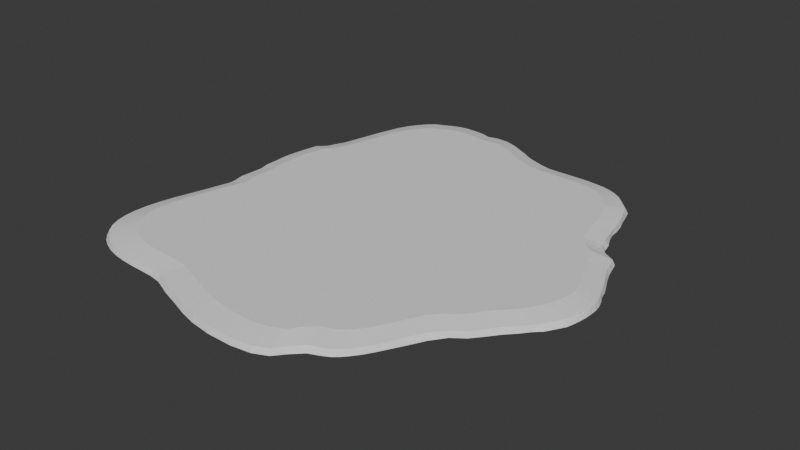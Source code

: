 # Source: map-large.blend  (saved by Blender 4.0.36; exported with 4.5.12 LTS)
import bpy
from mathutils import Matrix  # noqa: F401  (used for matrix-valued properties, if any)

bpy.ops.wm.read_factory_settings(use_empty=True)
scene = bpy.context.scene
scene.name = 'Scene'

# ---- collections
col_collection = bpy.data.collections.new('Collection'); scene.collection.children.link(col_collection)

# ---- world
world_world = bpy.data.worlds.new('World'); scene.world = world_world
world_world.use_nodes = True; world_world.node_tree.nodes.clear()
_N = world_world.node_tree.nodes; _L = world_world.node_tree.links
n0 = _N.new('ShaderNodeOutputWorld'); n0.name = 'World Output'; n0.location = (300, 300)
n1 = _N.new('ShaderNodeBackground'); n1.name = 'Background'; n1.location = (10, 300)
n1.inputs[0].default_value = (0.05088, 0.05088, 0.05088, 1.0)
_L.new(n1.outputs[0], n0.inputs[0])
n0.is_active_output = True
world_world.color = (0.05088, 0.05088, 0.05088)
world_world.use_sun_shadow = False
world_world.sun_shadow_jitter_overblur = 0.0

# ---- meshes
me_cylinder = bpy.data.meshes.new('Cylinder')
me_cylinder.from_pydata([(-2.032, 77.08, -1.0), (-2.729, 74.86, 1.0), (2.296, 75.27, -1.0), (1.812, 72.96, 1.0), (6.922, 73.75, -1.0), (6.293, 71.38, 1.0), (11.13, 71.78, -1.0), (10.78, 70.19, 1.0), (15.68, 71.51, -1.0), (15.37, 70.09, 1.0), (20.24, 71.7, -1.0), (19.86, 70.14, 1.0), (24.73, 71.86, -1.0), (24.27, 70.15, 1.0), (28.94, 71.71, -1.0), (28.42, 70.07, 1.0), (32.74, 70.82, -1.0), (32.24, 69.66, 1.0), (36.41, 70.26, -1.0), (35.86, 69.16, 1.0), (39.78, 69.31, -1.0), (39.16, 68.22, 1.0), (42.86, 67.96, -1.0), (42.16, 66.87, 1.0), (45.62, 66.28, -1.0), (44.84, 65.12, 1.0), (47.84, 63.87, -1.0), (47.11, 62.86, 1.0), (50.26, 61.53, -1.0), (49.36, 60.51, 1.0), (52.4, 58.92, -1.0), (51.51, 58.0, 1.0), (53.57, 55.28, -1.0), (52.97, 54.68, 1.0), (54.58, 51.42, -1.0), (54.23, 51.09, 1.0), (55.9, 47.73, -1.0), (55.38, 47.32, 1.0), (56.7, 43.74, -1.0), (56.23, 43.4, 1.0), (57.07, 39.5, -1.0), (56.9, 39.55, 1.0), (58.25, 35.84, -1.0), (57.74, 35.97, 1.0), (59.88, 32.4, -1.0), (58.71, 31.83, 1.0), (60.66, 28.91, -1.0), (59.5, 28.39, 1.0), (61.64, 25.88, -1.0), (61.27, 25.84, 1.0), (64.81, 24.62, -1.0), (63.48, 23.72, 1.0), (68.52, 21.77, -1.0), (67.67, 21.33, 1.0), (69.7, 17.37, -1.0), (68.95, 17.19, 1.0), (70.55, 14.51, -1.0), (69.69, 14.33, 1.0), (71.64, 11.75, -1.0), (70.95, 11.61, 1.0), (72.91, 8.915, -1.0), (72.29, 8.798, 1.0), (74.2, 6.165, -1.0), (73.52, 6.062, 1.0), (75.32, 3.478, -1.0), (74.6, 3.381, 1.0), (75.97, 0.9199, -1.0), (75.62, 0.7243, 1.0), (77.25, -1.782, -1.0), (76.72, -1.929, 1.0), (78.2, -4.568, -1.0), (77.59, -4.681, 1.0), (78.69, -7.399, -1.0), (78.13, -7.551, 1.0), (78.7, -10.19, -1.0), (78.15, -10.34, 1.0), (78.57, -12.97, -1.0), (77.84, -13.0, 1.0), (78.17, -15.67, -1.0), (77.21, -15.49, 1.0), (77.65, -18.29, -1.0), (76.45, -17.9, 1.0), (76.88, -21.25, -1.0), (75.62, -20.59, 1.0), (75.06, -24.35, -1.0), (73.86, -23.52, 1.0), (72.91, -27.92, -1.0), (71.74, -27.12, 1.0), (70.21, -30.54, -1.0), (69.34, -30.27, 1.0), (67.49, -33.93, -1.0), (66.56, -33.45, 1.0), (64.3, -37.25, -1.0), (63.39, -36.63, 1.0), (61.17, -41.25, -1.0), (60.46, -40.72, 1.0), (57.51, -45.65, -1.0), (56.95, -45.21, 1.0), (52.85, -49.13, -1.0), (52.28, -48.57, 1.0), (49.02, -54.37, -1.0), (48.17, -53.22, 1.0), (46.18, -59.76, -1.0), (45.41, -58.7, 1.0), (43.6, -64.44, -1.0), (42.91, -63.47, 1.0), (41.23, -68.71, -1.0), (40.57, -67.8, 1.0), (38.97, -72.41, -1.0), (38.31, -71.57, 1.0), (36.79, -75.2, -1.0), (36.19, -74.42, 1.0), (34.85, -77.39, -1.0), (34.31, -76.38, 1.0), (32.61, -79.27, -1.0), (32.1, -78.21, 1.0), (29.8, -80.66, -1.0), (29.27, -79.5, 1.0), (25.98, -82.29, -1.0), (25.4, -80.94, 1.0), (21.95, -86.31, -1.0), (21.51, -84.93, 1.0), (18.74, -90.16, -1.0), (18.51, -89.2, 1.0), (13.42, -92.57, -1.0), (13.16, -91.69, 1.0), (5.64, -93.7, -1.0), (5.324, -92.8, 1.0), (-4.159, -93.6, -1.0), (-4.378, -92.65, 1.0), (-12.81, -92.41, -1.0), (-13.08, -91.36, 1.0), (-19.39, -90.64, -1.0), (-19.79, -89.46, 1.0), (-25.49, -88.48, -1.0), (-25.88, -87.24, 1.0), (-30.21, -86.95, -1.0), (-29.99, -85.91, 1.0), (-33.29, -85.9, -1.0), (-33.0, -84.85, 1.0), (-36.53, -84.54, -1.0), (-36.22, -83.47, 1.0), (-40.42, -83.01, -1.0), (-40.1, -81.98, 1.0), (-45.25, -82.23, -1.0), (-44.86, -81.36, 1.0), (-50.5, -82.01, -1.0), (-49.96, -81.25, 1.0), (-55.74, -81.84, -1.0), (-55.08, -81.14, 1.0), (-60.81, -81.44, -1.0), (-60.08, -80.78, 1.0), (-65.59, -80.7, -1.0), (-64.83, -80.06, 1.0), (-69.95, -79.53, -1.0), (-69.18, -78.91, 1.0), (-73.82, -77.88, -1.0), (-73.07, -77.27, 1.0), (-77.21, -75.89, -1.0), (-76.44, -75.17, 1.0), (-80.08, -73.36, -1.0), (-79.28, -72.61, 1.0), (-82.34, -70.2, -1.0), (-81.54, -69.51, 1.0), (-83.97, -66.59, -1.0), (-83.14, -65.92, 1.0), (-84.93, -62.5, -1.0), (-84.08, -61.84, 1.0), (-85.33, -57.96, -1.0), (-84.42, -57.33, 1.0), (-85.12, -52.93, -1.0), (-84.19, -52.36, 1.0), (-84.26, -47.3, -1.0), (-83.36, -46.82, 1.0), (-82.98, -41.36, -1.0), (-82.07, -40.94, 1.0), (-81.3, -35.32, -1.0), (-80.33, -34.94, 1.0), (-79.79, -29.48, -1.0), (-78.69, -29.11, 1.0), (-78.46, -23.97, -1.0), (-77.22, -23.57, 1.0), (-77.19, -19.44, -1.0), (-75.88, -18.69, 1.0), (-77.86, -16.83, -1.0), (-76.06, -15.72, 1.0), (-78.24, -12.14, -1.0), (-76.92, -11.99, 1.0), (-77.94, -6.198, -1.0), (-76.52, -5.896, 1.0), (-77.86, -2.058, -1.0), (-76.38, -1.747, 1.0), (-78.66, 2.224, -1.0), (-77.34, 2.289, 1.0), (-78.29, 6.965, -1.0), (-77.26, 6.676, 1.0), (-78.46, 10.81, -1.0), (-77.47, 10.68, 1.0), (-78.38, 14.57, -1.0), (-77.35, 14.39, 1.0), (-77.89, 18.56, -1.0), (-76.87, 18.36, 1.0), (-77.25, 21.97, -1.0), (-76.27, 21.77, 1.0), (-76.66, 24.74, -1.0), (-75.84, 24.49, 1.0), (-75.55, 28.34, -1.0), (-75.02, 28.29, 1.0), (-72.35, 31.59, -1.0), (-71.73, 31.3, 1.0), (-71.15, 35.14, -1.0), (-70.4, 34.66, 1.0), (-69.81, 39.03, -1.0), (-68.66, 38.47, 1.0), (-68.74, 43.17, -1.0), (-67.7, 42.57, 1.0), (-67.51, 47.45, -1.0), (-66.61, 46.87, 1.0), (-66.28, 52.0, -1.0), (-65.49, 51.39, 1.0), (-65.23, 56.72, -1.0), (-64.38, 56.03, 1.0), (-64.03, 60.85, -1.0), (-63.15, 60.17, 1.0), (-62.68, 65.31, -1.0), (-61.88, 64.4, 1.0), (-60.67, 69.72, -1.0), (-59.94, 68.84, 1.0), (-58.31, 73.4, -1.0), (-57.63, 72.47, 1.0), (-55.68, 76.66, -1.0), (-55.03, 75.74, 1.0), (-52.62, 79.34, -1.0), (-52.02, 78.4, 1.0), (-49.22, 80.73, -1.0), (-48.69, 79.74, 1.0), (-45.99, 82.31, -1.0), (-45.5, 81.3, 1.0), (-42.51, 83.51, -1.0), (-42.07, 82.45, 1.0), (-38.81, 84.13, -1.0), (-38.42, 83.06, 1.0), (-34.91, 84.29, -1.0), (-34.57, 82.93, 1.0), (-31.21, 84.02, -1.0), (-30.78, 82.63, 1.0), (-26.69, 82.83, -1.0), (-26.37, 81.35, 1.0), (-24.4, 85.04, -1.0), (-22.7, 82.38, 1.0), (-17.67, 84.3, -1.0), (-17.47, 82.15, 1.0), (-11.94, 82.65, -1.0), (-12.25, 80.31, 1.0), (-6.549, 80.03, -1.0), (-7.287, 77.6, 1.0), (1.215, 66.04, 2.707), (-2.899, 67.77, 2.707), (5.275, 64.61, 2.707), (9.337, 63.53, 2.707), (13.5, 63.44, 2.707), (17.57, 63.49, 2.707), (21.56, 63.49, 2.707), (25.32, 63.42, 2.707), (28.79, 63.05, 2.707), (32.06, 62.6, 2.707), (35.06, 61.75, 2.707), (37.77, 60.53, 2.707), (40.2, 58.94, 2.707), (42.25, 56.89, 2.707), (44.29, 54.77, 2.707), (46.25, 52.49, 2.707), (47.57, 49.48, 2.707), (48.71, 46.23, 2.707), (49.74, 42.81, 2.707), (50.52, 39.26, 2.707), (51.12, 35.77, 2.707), (51.89, 32.53, 2.707), (52.76, 28.77, 2.707), (53.49, 25.66, 2.707), (55.09, 23.35, 2.707), (57.09, 21.43, 2.707), (60.88, 19.27, 2.707), (62.04, 15.51, 2.707), (62.71, 12.92, 2.707), (63.86, 10.46, 2.707), (65.07, 7.911, 2.707), (66.18, 5.432, 2.707), (67.17, 3.003, 2.707), (68.09, 0.596, 2.707), (69.08, -1.808, 2.707), (69.87, -4.301, 2.707), (70.36, -6.901, 2.707), (70.38, -9.428, 2.707), (70.1, -11.84, 2.707), (69.52, -14.1, 2.707), (68.84, -16.28, 2.707), (68.09, -18.72, 2.707), (66.49, -21.37, 2.707), (64.57, -24.63, 2.707), (62.4, -27.48, 2.707), (59.88, -30.37, 2.707), (57.0, -33.25, 2.707), (54.35, -36.96, 2.707), (51.18, -41.02, 2.707), (46.94, -44.06, 2.707), (43.21, -48.28, 2.707), (40.72, -53.24, 2.707), (38.45, -57.56, 2.707), (36.33, -61.48, 2.707), (34.29, -64.9, 2.707), (32.36, -67.49, 2.707), (30.66, -69.26, 2.707), (28.66, -70.92, 2.707), (26.09, -72.09, 2.707), (22.59, -73.39, 2.707), (19.06, -77.01, 2.707), (16.34, -80.87, 2.707), (11.5, -83.13, 2.707), (4.398, -84.14, 2.707), (-4.393, -84.0, 2.707), (-12.28, -82.84, 2.707), (-18.36, -81.11, 2.707), (-23.88, -79.1, 2.707), (-27.6, -77.9, 2.707), (-30.33, -76.94, 2.707), (-33.24, -75.68, 2.707), (-36.76, -74.33, 2.707), (-41.07, -73.77, 2.707), (-45.69, -73.67, 2.707), (-50.33, -73.58, 2.707), (-54.86, -73.25, 2.707), (-59.16, -72.59, 2.707), (-63.1, -71.55, 2.707), (-66.63, -70.07, 2.707), (-69.68, -68.17, 2.707), (-72.26, -65.85, 2.707), (-74.3, -63.03, 2.707), (-75.75, -59.78, 2.707), (-76.6, -56.09, 2.707), (-76.91, -52.0, 2.707), (-76.7, -47.5, 2.707), (-75.95, -42.48, 2.707), (-74.78, -37.15, 2.707), (-73.2, -31.72, 2.707), (-71.72, -26.43, 2.707), (-70.38, -21.41, 2.707), (-69.17, -17.0, 2.707), (-69.34, -14.3, 2.707), (-70.11, -10.92, 2.707), (-69.75, -5.402, 2.707), (-69.62, -1.643, 2.707), (-70.5, 2.014, 2.707), (-70.42, 5.988, 2.707), (-70.61, 9.617, 2.707), (-70.51, 12.98, 2.707), (-70.07, 16.58, 2.707), (-69.53, 19.66, 2.707), (-69.14, 22.13, 2.707), (-68.39, 25.57, 2.707), (-65.41, 28.3, 2.707), (-64.21, 31.34, 2.707), (-62.63, 34.79, 2.707), (-61.76, 38.51, 2.707), (-60.78, 42.41, 2.707), (-59.76, 46.5, 2.707), (-58.75, 50.7, 2.707), (-57.64, 54.46, 2.707), (-56.49, 58.29, 2.707), (-54.74, 62.31, 2.707), (-52.64, 65.6, 2.707), (-50.28, 68.56, 2.707), (-47.56, 70.97, 2.707), (-44.54, 72.19, 2.707), (-41.65, 73.6, 2.707), (-38.54, 74.64, 2.707), (-35.23, 75.2, 2.707), (-31.75, 75.07, 2.707), (-28.32, 74.8, 2.707), (-24.31, 73.64, 2.707), (-21.0, 74.57, 2.707), (-16.25, 74.37, 2.707), (-11.53, 72.71, 2.707), (-7.028, 70.25, 2.707)], [], [(1, 2, 0), (3, 4, 2), (5, 6, 4), (6, 9, 8), (8, 11, 10), (10, 13, 12), (12, 15, 14), (14, 17, 16), (16, 19, 18), (18, 21, 20), (20, 23, 22), (22, 25, 24), (25, 26, 24), (27, 28, 26), (29, 30, 28), (31, 32, 30), (33, 34, 32), (35, 36, 34), (37, 38, 36), (39, 40, 38), (40, 43, 42), (42, 45, 44), (45, 46, 44), (46, 49, 48), (48, 51, 50), (50, 53, 52), (53, 54, 52), (54, 57, 56), (56, 59, 58), (58, 61, 60), (60, 63, 62), (62, 65, 64), (64, 67, 66), (66, 69, 68), (68, 71, 70), (71, 72, 70), (73, 74, 72), (75, 76, 74), (77, 78, 76), (79, 80, 78), (80, 83, 82), (82, 85, 84), (84, 87, 86), (87, 88, 86), (89, 90, 88), (91, 92, 90), (93, 94, 92), (95, 96, 94), (97, 98, 96), (98, 101, 100), (100, 103, 102), (102, 105, 104), (104, 107, 106), (106, 109, 108), (108, 111, 110), (110, 113, 112), (112, 115, 114), (114, 117, 116), (117, 118, 116), (118, 121, 120), (120, 123, 122), (122, 125, 124), (125, 126, 124), (127, 128, 126), (129, 130, 128), (131, 132, 130), (133, 134, 132), (135, 136, 134), (137, 138, 136), (139, 140, 138), (141, 142, 140), (142, 145, 144), (144, 147, 146), (146, 149, 148), (148, 151, 150), (150, 153, 152), (152, 155, 154), (154, 157, 156), (156, 159, 158), (158, 161, 160), (161, 162, 160), (163, 164, 162), (165, 166, 164), (167, 168, 166), (169, 170, 168), (171, 172, 170), (173, 174, 172), (175, 176, 174), (177, 178, 176), (179, 180, 178), (181, 182, 180), (183, 184, 182), (185, 186, 184), (187, 188, 186), (189, 190, 188), (190, 193, 192), (192, 195, 194), (194, 197, 196), (196, 199, 198), (198, 201, 200), (200, 203, 202), (202, 205, 204), (205, 206, 204), (207, 208, 206), (208, 211, 210), (210, 213, 212), (212, 215, 214), (214, 217, 216), (216, 219, 218), (218, 221, 220), (220, 223, 222), (222, 225, 224), (224, 227, 226), (226, 229, 228), (228, 231, 230), (230, 233, 232), (233, 234, 232), (235, 236, 234), (237, 238, 236), (239, 240, 238), (241, 242, 240), (243, 244, 242), (245, 246, 244), (246, 249, 248), (249, 250, 248), (251, 252, 250), (245, 243, 377, 378), (253, 254, 252), (255, 0, 254), (0, 2, 4, 6, 8, 10, 12, 14, 16, 18, 20, 22, 24, 26, 28, 30, 32, 34, 36, 38, 40, 42, 44, 46, 48, 50, 52, 54, 56, 58, 60, 62, 64, 66, 68, 70, 72, 74, 76, 78, 80, 82, 84, 86, 88, 90, 92, 94, 96, 98, 100, 102, 104, 106, 108, 110, 112, 114, 116, 118, 120, 122, 124, 126, 128, 130, 132, 134, 136, 138, 140, 142, 144, 146, 148, 150, 152, 154, 156, 158, 160, 162, 164, 166, 168, 170, 172, 174, 176, 178, 180, 182, 184, 186, 188, 190, 192, 194, 196, 198, 200, 202, 204, 206, 208, 210, 212, 214, 216, 218, 220, 222, 224, 226, 228, 230, 232, 234, 236, 238, 240, 242, 244, 246, 248, 250, 252, 254), (1, 3, 2), (3, 5, 4), (5, 7, 6), (6, 7, 9), (8, 9, 11), (10, 11, 13), (12, 13, 15), (14, 15, 17), (16, 17, 19), (18, 19, 21), (20, 21, 23), (22, 23, 25), (25, 27, 26), (27, 29, 28), (29, 31, 30), (31, 33, 32), (33, 35, 34), (35, 37, 36), (37, 39, 38), (39, 41, 40), (40, 41, 43), (42, 43, 45), (45, 47, 46), (46, 47, 49), (48, 49, 51), (50, 51, 53), (53, 55, 54), (54, 55, 57), (56, 57, 59), (58, 59, 61), (60, 61, 63), (62, 63, 65), (64, 65, 67), (66, 67, 69), (68, 69, 71), (71, 73, 72), (73, 75, 74), (75, 77, 76), (77, 79, 78), (79, 81, 80), (80, 81, 83), (82, 83, 85), (84, 85, 87), (87, 89, 88), (89, 91, 90), (91, 93, 92), (93, 95, 94), (95, 97, 96), (97, 99, 98), (98, 99, 101), (100, 101, 103), (102, 103, 105), (104, 105, 107), (106, 107, 109), (108, 109, 111), (110, 111, 113), (112, 113, 115), (114, 115, 117), (117, 119, 118), (118, 119, 121), (120, 121, 123), (122, 123, 125), (125, 127, 126), (127, 129, 128), (129, 131, 130), (131, 133, 132), (133, 135, 134), (135, 137, 136), (137, 139, 138), (139, 141, 140), (141, 143, 142), (142, 143, 145), (144, 145, 147), (146, 147, 149), (148, 149, 151), (150, 151, 153), (152, 153, 155), (154, 155, 157), (156, 157, 159), (158, 159, 161), (161, 163, 162), (163, 165, 164), (165, 167, 166), (167, 169, 168), (169, 171, 170), (171, 173, 172), (173, 175, 174), (175, 177, 176), (177, 179, 178), (179, 181, 180), (181, 183, 182), (183, 185, 184), (185, 187, 186), (187, 189, 188), (189, 191, 190), (190, 191, 193), (192, 193, 195), (194, 195, 197), (196, 197, 199), (198, 199, 201), (200, 201, 203), (202, 203, 205), (205, 207, 206), (207, 209, 208), (208, 209, 211), (210, 211, 213), (212, 213, 215), (214, 215, 217), (216, 217, 219), (218, 219, 221), (220, 221, 223), (222, 223, 225), (224, 225, 227), (226, 227, 229), (228, 229, 231), (230, 231, 233), (233, 235, 234), (235, 237, 236), (237, 239, 238), (239, 241, 240), (241, 243, 242), (243, 245, 244), (245, 247, 246), (246, 247, 249), (249, 251, 250), (251, 253, 252), (253, 255, 254), (255, 1, 0), (256, 257, 383, 382, 381, 380, 379, 378, 377, 376, 375, 374, 373, 372, 371, 370, 369, 368, 367, 366, 365, 364, 363, 362, 361, 360, 359, 358, 357, 356, 355, 354, 353, 352, 351, 350, 349, 348, 347, 346, 345, 344, 343, 342, 341, 340, 339, 338, 337, 336, 335, 334, 333, 332, 331, 330, 329, 328, 327, 326, 325, 324, 323, 322, 321, 320, 319, 318, 317, 316, 315, 314, 313, 312, 311, 310, 309, 308, 307, 306, 305, 304, 303, 302, 301, 300, 299, 298, 297, 296, 295, 294, 293, 292, 291, 290, 289, 288, 287, 286, 285, 284, 283, 282, 281, 280, 279, 278, 277, 276, 275, 274, 273, 272, 271, 270, 269, 268, 267, 266, 265, 264, 263, 262, 261, 260, 259, 258), (211, 209, 360, 361), (177, 175, 343, 344), (143, 141, 326, 327), (109, 107, 309, 310), (75, 73, 292, 293), (41, 39, 275, 276), (7, 5, 258, 259), (247, 245, 378, 379), (213, 211, 361, 362), (179, 177, 344, 345), (145, 143, 327, 328), (111, 109, 310, 311), (77, 75, 293, 294), (43, 41, 276, 277), (9, 7, 259, 260), (249, 247, 379, 380), (215, 213, 362, 363), (181, 179, 345, 346), (147, 145, 328, 329), (113, 111, 311, 312), (79, 77, 294, 295), (45, 43, 277, 278), (11, 9, 260, 261), (251, 249, 380, 381), (217, 215, 363, 364), (183, 181, 346, 347), (149, 147, 329, 330), (115, 113, 312, 313), (81, 79, 295, 296), (47, 45, 278, 279), (13, 11, 261, 262), (253, 251, 381, 382), (219, 217, 364, 365), (185, 183, 347, 348), (151, 149, 330, 331), (117, 115, 313, 314), (83, 81, 296, 297), (49, 47, 279, 280), (15, 13, 262, 263), (255, 253, 382, 383), (221, 219, 365, 366), (187, 185, 348, 349), (153, 151, 331, 332), (119, 117, 314, 315), (85, 83, 297, 298), (51, 49, 280, 281), (17, 15, 263, 264), (1, 255, 383, 257), (223, 221, 366, 367), (189, 187, 349, 350), (155, 153, 332, 333), (121, 119, 315, 316), (87, 85, 298, 299), (53, 51, 281, 282), (19, 17, 264, 265), (225, 223, 367, 368), (191, 189, 350, 351), (157, 155, 333, 334), (123, 121, 316, 317), (89, 87, 299, 300), (55, 53, 282, 283), (21, 19, 265, 266), (227, 225, 368, 369), (193, 191, 351, 352), (159, 157, 334, 335), (125, 123, 317, 318), (91, 89, 300, 301), (57, 55, 283, 284), (23, 21, 266, 267), (229, 227, 369, 370), (195, 193, 352, 353), (161, 159, 335, 336), (127, 125, 318, 319), (93, 91, 301, 302), (59, 57, 284, 285), (25, 23, 267, 268), (231, 229, 370, 371), (197, 195, 353, 354), (163, 161, 336, 337), (129, 127, 319, 320), (95, 93, 302, 303), (61, 59, 285, 286), (27, 25, 268, 269), (233, 231, 371, 372), (199, 197, 354, 355), (165, 163, 337, 338), (131, 129, 320, 321), (97, 95, 303, 304), (63, 61, 286, 287), (29, 27, 269, 270), (235, 233, 372, 373), (201, 199, 355, 356), (167, 165, 338, 339), (133, 131, 321, 322), (99, 97, 304, 305), (65, 63, 287, 288), (31, 29, 270, 271), (237, 235, 373, 374), (203, 201, 356, 357), (169, 167, 339, 340), (135, 133, 322, 323), (101, 99, 305, 306), (67, 65, 288, 289), (33, 31, 271, 272), (239, 237, 374, 375), (205, 203, 357, 358), (171, 169, 340, 341), (137, 135, 323, 324), (103, 101, 306, 307), (69, 67, 289, 290), (35, 33, 272, 273), (241, 239, 375, 376), (207, 205, 358, 359), (173, 171, 341, 342), (139, 137, 324, 325), (105, 103, 307, 308), (3, 1, 257, 256), (71, 69, 290, 291), (37, 35, 273, 274), (243, 241, 376, 377), (209, 207, 359, 360), (175, 173, 342, 343), (141, 139, 325, 326), (107, 105, 308, 309), (73, 71, 291, 292), (39, 37, 274, 275), (5, 3, 256, 258)])
_uv = me_cylinder.uv_layers.new(name='UVMap')
_uv.uv.foreach_set('vector', [1.0, 1.0, 0.9922, 0.5, 1.0, 0.5, 0.9922, 1.0, 0.9844, 0.5, 0.9922, 0.5, 0.9844, 1.0, 0.9766, 0.5, 0.9844, 0.5, 0.9766, 0.5, 0.9688, 1.0, 0.9688, 0.5, 0.9688, 0.5, 0.9609, 1.0, 0.9609, 0.5, 0.9609, 0.5, 0.9531, 1.0, 0.9531, 0.5, 0.9531, 0.5, 0.9453, 1.0, 0.9453, 0.5, 0.9453, 0.5, 0.9375, 1.0, 0.9375, 0.5, 0.9375, 0.5, 0.9297, 1.0, 0.9297, 0.5, 0.9297, 0.5, 0.9219, 1.0, 0.9219, 0.5, 0.9219, 0.5, 0.9141, 1.0, 0.9141, 0.5, 0.9141, 0.5, 0.9062, 1.0, 0.9062, 0.5, 0.9062, 1.0, 0.8984, 0.5, 0.9062, 0.5, 0.8984, 1.0, 0.8906, 0.5, 0.8984, 0.5, 0.8906, 1.0, 0.8828, 0.5, 0.8906, 0.5, 0.8828, 1.0, 0.875, 0.5, 0.8828, 0.5, 0.875, 1.0, 0.8672, 0.5, 0.875, 0.5, 0.8672, 1.0, 0.8594, 0.5, 0.8672, 0.5, 0.8594, 1.0, 0.8516, 0.5, 0.8594, 0.5, 0.8516, 1.0, 0.8438, 0.5, 0.8516, 0.5, 0.8438, 0.5, 0.8359, 1.0, 0.8359, 0.5, 0.8359, 0.5, 0.8281, 1.0, 0.8281, 0.5, 0.8281, 1.0, 0.8203, 0.5, 0.8281, 0.5, 0.8203, 0.5, 0.8125, 1.0, 0.8125, 0.5, 0.8125, 0.5, 0.8047, 1.0, 0.8047, 0.5, 0.8047, 0.5, 0.7969, 1.0, 0.7969, 0.5, 0.7969, 1.0, 0.7891, 0.5, 0.7969, 0.5, 0.7891, 0.5, 0.7812, 1.0, 0.7812, 0.5, 0.7812, 0.5, 0.7734, 1.0, 0.7734, 0.5, 0.7734, 0.5, 0.7656, 1.0, 0.7656, 0.5, 0.7656, 0.5, 0.7578, 1.0, 0.7578, 0.5, 0.7578, 0.5, 0.75, 1.0, 0.75, 0.5, 0.75, 0.5, 0.7422, 1.0, 0.7422, 0.5, 0.7422, 0.5, 0.7344, 1.0, 0.7344, 0.5, 0.7344, 0.5, 0.7266, 1.0, 0.7266, 0.5, 0.7266, 1.0, 0.7188, 0.5, 0.7266, 0.5, 0.7188, 1.0, 0.7109, 0.5, 0.7188, 0.5, 0.7109, 1.0, 0.7031, 0.5, 0.7109, 0.5, 0.7031, 1.0, 0.6953, 0.5, 0.7031, 0.5, 0.6953, 1.0, 0.6875, 0.5, 0.6953, 0.5, 0.6875, 0.5, 0.6797, 1.0, 0.6797, 0.5, 0.6797, 0.5, 0.6719, 1.0, 0.6719, 0.5, 0.6719, 0.5, 0.6641, 1.0, 0.6641, 0.5, 0.6641, 1.0, 0.6562, 0.5, 0.6641, 0.5, 0.6562, 1.0, 0.6484, 0.5, 0.6562, 0.5, 0.6484, 1.0, 0.6406, 0.5, 0.6484, 0.5, 0.6406, 1.0, 0.6328, 0.5, 0.6406, 0.5, 0.6328, 1.0, 0.625, 0.5, 0.6328, 0.5, 0.625, 1.0, 0.6172, 0.5, 0.625, 0.5, 0.6172, 0.5, 0.6094, 1.0, 0.6094, 0.5, 0.6094, 0.5, 0.6016, 1.0, 0.6016, 0.5, 0.6016, 0.5, 0.5938, 1.0, 0.5938, 0.5, 0.5938, 0.5, 0.5859, 1.0, 0.5859, 0.5, 0.5859, 0.5, 0.5781, 1.0, 0.5781, 0.5, 0.5781, 0.5, 0.5703, 1.0, 0.5703, 0.5, 0.5703, 0.5, 0.5625, 1.0, 0.5625, 0.5, 0.5625, 0.5, 0.5547, 1.0, 0.5547, 0.5, 0.5547, 0.5, 0.5469, 1.0, 0.5469, 0.5, 0.5469, 1.0, 0.5391, 0.5, 0.5469, 0.5, 0.5391, 0.5, 0.5312, 1.0, 0.5312, 0.5, 0.5312, 0.5, 0.5234, 1.0, 0.5234, 0.5, 0.5234, 0.5, 0.5156, 1.0, 0.5156, 0.5, 0.5156, 1.0, 0.5078, 0.5, 0.5156, 0.5, 0.5078, 1.0, 0.5, 0.5, 0.5078, 0.5, 0.5, 1.0, 0.4922, 0.5, 0.5, 0.5, 0.4922, 1.0, 0.4844, 0.5, 0.4922, 0.5, 0.4844, 1.0, 0.4766, 0.5, 0.4844, 0.5, 0.4766, 1.0, 0.4688, 0.5, 0.4766, 0.5, 0.4688, 1.0, 0.4609, 0.5, 0.4688, 0.5, 0.4609, 1.0, 0.4531, 0.5, 0.4609, 0.5, 0.4531, 1.0, 0.4453, 0.5, 0.4531, 0.5, 0.4453, 0.5, 0.4375, 1.0, 0.4375, 0.5, 0.4375, 0.5, 0.4297, 1.0, 0.4297, 0.5, 0.4297, 0.5, 0.4219, 1.0, 0.4219, 0.5, 0.4219, 0.5, 0.4141, 1.0, 0.4141, 0.5, 0.4141, 0.5, 0.4062, 1.0, 0.4062, 0.5, 0.4062, 0.5, 0.3984, 1.0, 0.3984, 0.5, 0.3984, 0.5, 0.3906, 1.0, 0.3906, 0.5, 0.3906, 0.5, 0.3828, 1.0, 0.3828, 0.5, 0.3828, 0.5, 0.375, 1.0, 0.375, 0.5, 0.375, 1.0, 0.3672, 0.5, 0.375, 0.5, 0.3672, 1.0, 0.3594, 0.5, 0.3672, 0.5, 0.3594, 1.0, 0.3516, 0.5, 0.3594, 0.5, 0.3516, 1.0, 0.3438, 0.5, 0.3516, 0.5, 0.3438, 1.0, 0.3359, 0.5, 0.3438, 0.5, 0.3359, 1.0, 0.3281, 0.5, 0.3359, 0.5, 0.3281, 1.0, 0.3203, 0.5, 0.3281, 0.5, 0.3203, 1.0, 0.3125, 0.5, 0.3203, 0.5, 0.3125, 1.0, 0.3047, 0.5, 0.3125, 0.5, 0.3047, 1.0, 0.2969, 0.5, 0.3047, 0.5, 0.2969, 1.0, 0.2891, 0.5, 0.2969, 0.5, 0.2891, 1.0, 0.2812, 0.5, 0.2891, 0.5, 0.2812, 1.0, 0.2734, 0.5, 0.2812, 0.5, 0.2734, 1.0, 0.2656, 0.5, 0.2734, 0.5, 0.2656, 1.0, 0.2578, 0.5, 0.2656, 0.5, 0.2578, 0.5, 0.25, 1.0, 0.25, 0.5, 0.25, 0.5, 0.2422, 1.0, 0.2422, 0.5, 0.2422, 0.5, 0.2344, 1.0, 0.2344, 0.5, 0.2344, 0.5, 0.2266, 1.0, 0.2266, 0.5, 0.2266, 0.5, 0.2188, 1.0, 0.2188, 0.5, 0.2188, 0.5, 0.2109, 1.0, 0.2109, 0.5, 0.2109, 0.5, 0.2031, 1.0, 0.2031, 0.5, 0.2031, 1.0, 0.1953, 0.5, 0.2031, 0.5, 0.1953, 1.0, 0.1875, 0.5, 0.1953, 0.5, 0.1875, 0.5, 0.1797, 1.0, 0.1797, 0.5, 0.1797, 0.5, 0.1719, 1.0, 0.1719, 0.5, 0.1719, 0.5, 0.1641, 1.0, 0.1641, 0.5, 0.1641, 0.5, 0.1562, 1.0, 0.1562, 0.5, 0.1562, 0.5, 0.1484, 1.0, 0.1484, 0.5, 0.1484, 0.5, 0.1406, 1.0, 0.1406, 0.5, 0.1406, 0.5, 0.1328, 1.0, 0.1328, 0.5, 0.1328, 0.5, 0.125, 1.0, 0.125, 0.5, 0.125, 0.5, 0.1172, 1.0, 0.1172, 0.5, 0.1172, 0.5, 0.1094, 1.0, 0.1094, 0.5, 0.1094, 0.5, 0.1016, 1.0, 0.1016, 0.5, 0.1016, 0.5, 0.09375, 1.0, 0.09375, 0.5, 0.09375, 1.0, 0.08594, 0.5, 0.09375, 0.5, 0.08594, 1.0, 0.07812, 0.5, 0.08594, 0.5, 0.07812, 1.0, 0.07031, 0.5, 0.07812, 0.5, 0.07031, 1.0, 0.0625, 0.5, 0.07031, 0.5, 0.0625, 1.0, 0.05469, 0.5, 0.0625, 0.5, 0.05469, 1.0, 0.04688, 0.5, 0.05469, 0.5, 0.04688, 1.0, 0.03906, 0.5, 0.04688, 0.5, 0.03906, 0.5, 0.03125, 1.0, 0.03125, 0.5, 0.03125, 1.0, 0.02344, 0.5, 0.03125, 0.5, 0.02344, 1.0, 0.01562, 0.5, 0.02344, 0.5, 0.04688, 1.0, 0.05469, 1.0, 0.05469, 1.0, 0.04688, 1.0, 0.01562, 1.0, 0.007812, 0.5, 0.01562, 0.5, 0.007812, 1.0, 0.0, 0.5, 0.007812, 0.5, 0.75, 0.49, 0.7618, 0.4897, 0.7735, 0.4888, 0.7852, 0.4874, 0.7968, 0.4854, 0.8083, 0.4828, 0.8197, 0.4797, 0.8309, 0.476, 0.8418, 0.4717, 0.8526, 0.467, 0.8631, 0.4617, 0.8734, 0.4559, 0.8833, 0.4496, 0.893, 0.4428, 0.9023, 0.4355, 0.9112, 0.4278, 0.9197, 0.4197, 0.9278, 0.4112, 0.9355, 0.4023, 0.9428, 0.393, 0.9496, 0.3833, 0.9559, 0.3734, 0.9617, 0.3631, 0.967, 0.3526, 0.9717, 0.3418, 0.976, 0.3309, 0.9797, 0.3197, 0.9828, 0.3083, 0.9854, 0.2968, 0.9874, 0.2852, 0.9888, 0.2735, 0.9897, 0.2618, 0.99, 0.25, 0.9897, 0.2382, 0.9888, 0.2265, 0.9874, 0.2148, 0.9854, 0.2032, 0.9828, 0.1917, 0.9797, 0.1803, 0.976, 0.1691, 0.9717, 0.1582, 0.967, 0.1474, 0.9617, 0.1369, 0.9559, 0.1266, 0.9496, 0.1167, 0.9428, 0.107, 0.9355, 0.09775, 0.9278, 0.08883, 0.9197, 0.08029, 0.9112, 0.07217, 0.9023, 0.06448, 0.893, 0.05723, 0.8833, 0.05045, 0.8734, 0.04415, 0.8631, 0.03834, 0.8526, 0.03304, 0.8418, 0.02827, 0.8309, 0.02403, 0.8197, 0.02033, 0.8083, 0.01719, 0.7968, 0.01461, 0.7852, 0.0126, 0.7735, 0.01116, 0.7618, 0.01029, 0.75, 0.01, 0.7382, 0.01029, 0.7265, 0.01116, 0.7148, 0.0126, 0.7032, 0.01461, 0.6917, 0.01719, 0.6803, 0.02033, 0.6691, 0.02403, 0.6582, 0.02827, 0.6474, 0.03304, 0.6369, 0.03834, 0.6266, 0.04415, 0.6167, 0.05045, 0.607, 0.05723, 0.5977, 0.06448, 0.5888, 0.07217, 0.5803, 0.08029, 0.5722, 0.08883, 0.5645, 0.09775, 0.5572, 0.107, 0.5504, 0.1167, 0.5441, 0.1266, 0.5383, 0.1369, 0.533, 0.1474, 0.5283, 0.1582, 0.524, 0.1691, 0.5203, 0.1803, 0.5172, 0.1917, 0.5146, 0.2032, 0.5126, 0.2148, 0.5112, 0.2265, 0.5103, 0.2382, 0.51, 0.25, 0.5103, 0.2618, 0.5112, 0.2735, 0.5126, 0.2852, 0.5146, 0.2968, 0.5172, 0.3083, 0.5203, 0.3197, 0.524, 0.3309, 0.5283, 0.3418, 0.533, 0.3526, 0.5383, 0.3631, 0.5441, 0.3734, 0.5504, 0.3833, 0.5572, 0.393, 0.5645, 0.4023, 0.5722, 0.4112, 0.5803, 0.4197, 0.5888, 0.4278, 0.5977, 0.4355, 0.607, 0.4428, 0.6167, 0.4496, 0.6266, 0.4559, 0.6369, 0.4617, 0.6474, 0.467, 0.6582, 0.4717, 0.6691, 0.476, 0.6803, 0.4797, 0.6917, 0.4828, 0.7032, 0.4854, 0.7148, 0.4874, 0.7265, 0.4888, 0.7382, 0.4897, 1.0, 1.0, 0.9922, 1.0, 0.9922, 0.5, 0.9922, 1.0, 0.9844, 1.0, 0.9844, 0.5, 0.9844, 1.0, 0.9766, 1.0, 0.9766, 0.5, 0.9766, 0.5, 0.9766, 1.0, 0.9688, 1.0, 0.9688, 0.5, 0.9688, 1.0, 0.9609, 1.0, 0.9609, 0.5, 0.9609, 1.0, 0.9531, 1.0, 0.9531, 0.5, 0.9531, 1.0, 0.9453, 1.0, 0.9453, 0.5, 0.9453, 1.0, 0.9375, 1.0, 0.9375, 0.5, 0.9375, 1.0, 0.9297, 1.0, 0.9297, 0.5, 0.9297, 1.0, 0.9219, 1.0, 0.9219, 0.5, 0.9219, 1.0, 0.9141, 1.0, 0.9141, 0.5, 0.9141, 1.0, 0.9062, 1.0, 0.9062, 1.0, 0.8984, 1.0, 0.8984, 0.5, 0.8984, 1.0, 0.8906, 1.0, 0.8906, 0.5, 0.8906, 1.0, 0.8828, 1.0, 0.8828, 0.5, 0.8828, 1.0, 0.875, 1.0, 0.875, 0.5, 0.875, 1.0, 0.8672, 1.0, 0.8672, 0.5, 0.8672, 1.0, 0.8594, 1.0, 0.8594, 0.5, 0.8594, 1.0, 0.8516, 1.0, 0.8516, 0.5, 0.8516, 1.0, 0.8438, 1.0, 0.8438, 0.5, 0.8438, 0.5, 0.8438, 1.0, 0.8359, 1.0, 0.8359, 0.5, 0.8359, 1.0, 0.8281, 1.0, 0.8281, 1.0, 0.8203, 1.0, 0.8203, 0.5, 0.8203, 0.5, 0.8203, 1.0, 0.8125, 1.0, 0.8125, 0.5, 0.8125, 1.0, 0.8047, 1.0, 0.8047, 0.5, 0.8047, 1.0, 0.7969, 1.0, 0.7969, 1.0, 0.7891, 1.0, 0.7891, 0.5, 0.7891, 0.5, 0.7891, 1.0, 0.7812, 1.0, 0.7812, 0.5, 0.7812, 1.0, 0.7734, 1.0, 0.7734, 0.5, 0.7734, 1.0, 0.7656, 1.0, 0.7656, 0.5, 0.7656, 1.0, 0.7578, 1.0, 0.7578, 0.5, 0.7578, 1.0, 0.75, 1.0, 0.75, 0.5, 0.75, 1.0, 0.7422, 1.0, 0.7422, 0.5, 0.7422, 1.0, 0.7344, 1.0, 0.7344, 0.5, 0.7344, 1.0, 0.7266, 1.0, 0.7266, 1.0, 0.7188, 1.0, 0.7188, 0.5, 0.7188, 1.0, 0.7109, 1.0, 0.7109, 0.5, 0.7109, 1.0, 0.7031, 1.0, 0.7031, 0.5, 0.7031, 1.0, 0.6953, 1.0, 0.6953, 0.5, 0.6953, 1.0, 0.6875, 1.0, 0.6875, 0.5, 0.6875, 0.5, 0.6875, 1.0, 0.6797, 1.0, 0.6797, 0.5, 0.6797, 1.0, 0.6719, 1.0, 0.6719, 0.5, 0.6719, 1.0, 0.6641, 1.0, 0.6641, 1.0, 0.6562, 1.0, 0.6562, 0.5, 0.6562, 1.0, 0.6484, 1.0, 0.6484, 0.5, 0.6484, 1.0, 0.6406, 1.0, 0.6406, 0.5, 0.6406, 1.0, 0.6328, 1.0, 0.6328, 0.5, 0.6328, 1.0, 0.625, 1.0, 0.625, 0.5, 0.625, 1.0, 0.6172, 1.0, 0.6172, 0.5, 0.6172, 0.5, 0.6172, 1.0, 0.6094, 1.0, 0.6094, 0.5, 0.6094, 1.0, 0.6016, 1.0, 0.6016, 0.5, 0.6016, 1.0, 0.5938, 1.0, 0.5938, 0.5, 0.5938, 1.0, 0.5859, 1.0, 0.5859, 0.5, 0.5859, 1.0, 0.5781, 1.0, 0.5781, 0.5, 0.5781, 1.0, 0.5703, 1.0, 0.5703, 0.5, 0.5703, 1.0, 0.5625, 1.0, 0.5625, 0.5, 0.5625, 1.0, 0.5547, 1.0, 0.5547, 0.5, 0.5547, 1.0, 0.5469, 1.0, 0.5469, 1.0, 0.5391, 1.0, 0.5391, 0.5, 0.5391, 0.5, 0.5391, 1.0, 0.5312, 1.0, 0.5312, 0.5, 0.5312, 1.0, 0.5234, 1.0, 0.5234, 0.5, 0.5234, 1.0, 0.5156, 1.0, 0.5156, 1.0, 0.5078, 1.0, 0.5078, 0.5, 0.5078, 1.0, 0.5, 1.0, 0.5, 0.5, 0.5, 1.0, 0.4922, 1.0, 0.4922, 0.5, 0.4922, 1.0, 0.4844, 1.0, 0.4844, 0.5, 0.4844, 1.0, 0.4766, 1.0, 0.4766, 0.5, 0.4766, 1.0, 0.4688, 1.0, 0.4688, 0.5, 0.4688, 1.0, 0.4609, 1.0, 0.4609, 0.5, 0.4609, 1.0, 0.4531, 1.0, 0.4531, 0.5, 0.4531, 1.0, 0.4453, 1.0, 0.4453, 0.5, 0.4453, 0.5, 0.4453, 1.0, 0.4375, 1.0, 0.4375, 0.5, 0.4375, 1.0, 0.4297, 1.0, 0.4297, 0.5, 0.4297, 1.0, 0.4219, 1.0, 0.4219, 0.5, 0.4219, 1.0, 0.4141, 1.0, 0.4141, 0.5, 0.4141, 1.0, 0.4062, 1.0, 0.4062, 0.5, 0.4062, 1.0, 0.3984, 1.0, 0.3984, 0.5, 0.3984, 1.0, 0.3906, 1.0, 0.3906, 0.5, 0.3906, 1.0, 0.3828, 1.0, 0.3828, 0.5, 0.3828, 1.0, 0.375, 1.0, 0.375, 1.0, 0.3672, 1.0, 0.3672, 0.5, 0.3672, 1.0, 0.3594, 1.0, 0.3594, 0.5, 0.3594, 1.0, 0.3516, 1.0, 0.3516, 0.5, 0.3516, 1.0, 0.3438, 1.0, 0.3438, 0.5, 0.3438, 1.0, 0.3359, 1.0, 0.3359, 0.5, 0.3359, 1.0, 0.3281, 1.0, 0.3281, 0.5, 0.3281, 1.0, 0.3203, 1.0, 0.3203, 0.5, 0.3203, 1.0, 0.3125, 1.0, 0.3125, 0.5, 0.3125, 1.0, 0.3047, 1.0, 0.3047, 0.5, 0.3047, 1.0, 0.2969, 1.0, 0.2969, 0.5, 0.2969, 1.0, 0.2891, 1.0, 0.2891, 0.5, 0.2891, 1.0, 0.2812, 1.0, 0.2812, 0.5, 0.2812, 1.0, 0.2734, 1.0, 0.2734, 0.5, 0.2734, 1.0, 0.2656, 1.0, 0.2656, 0.5, 0.2656, 1.0, 0.2578, 1.0, 0.2578, 0.5, 0.2578, 0.5, 0.2578, 1.0, 0.25, 1.0, 0.25, 0.5, 0.25, 1.0, 0.2422, 1.0, 0.2422, 0.5, 0.2422, 1.0, 0.2344, 1.0, 0.2344, 0.5, 0.2344, 1.0, 0.2266, 1.0, 0.2266, 0.5, 0.2266, 1.0, 0.2188, 1.0, 0.2188, 0.5, 0.2188, 1.0, 0.2109, 1.0, 0.2109, 0.5, 0.2109, 1.0, 0.2031, 1.0, 0.2031, 1.0, 0.1953, 1.0, 0.1953, 0.5, 0.1953, 1.0, 0.1875, 1.0, 0.1875, 0.5, 0.1875, 0.5, 0.1875, 1.0, 0.1797, 1.0, 0.1797, 0.5, 0.1797, 1.0, 0.1719, 1.0, 0.1719, 0.5, 0.1719, 1.0, 0.1641, 1.0, 0.1641, 0.5, 0.1641, 1.0, 0.1562, 1.0, 0.1562, 0.5, 0.1562, 1.0, 0.1484, 1.0, 0.1484, 0.5, 0.1484, 1.0, 0.1406, 1.0, 0.1406, 0.5, 0.1406, 1.0, 0.1328, 1.0, 0.1328, 0.5, 0.1328, 1.0, 0.125, 1.0, 0.125, 0.5, 0.125, 1.0, 0.1172, 1.0, 0.1172, 0.5, 0.1172, 1.0, 0.1094, 1.0, 0.1094, 0.5, 0.1094, 1.0, 0.1016, 1.0, 0.1016, 0.5, 0.1016, 1.0, 0.09375, 1.0, 0.09375, 1.0, 0.08594, 1.0, 0.08594, 0.5, 0.08594, 1.0, 0.07812, 1.0, 0.07812, 0.5, 0.07812, 1.0, 0.07031, 1.0, 0.07031, 0.5, 0.07031, 1.0, 0.0625, 1.0, 0.0625, 0.5, 0.0625, 1.0, 0.05469, 1.0, 0.05469, 0.5, 0.05469, 1.0, 0.04688, 1.0, 0.04688, 0.5, 0.04688, 1.0, 0.03906, 1.0, 0.03906, 0.5, 0.03906, 0.5, 0.03906, 1.0, 0.03125, 1.0, 0.03125, 1.0, 0.02344, 1.0, 0.02344, 0.5, 0.02344, 1.0, 0.01562, 1.0, 0.01562, 0.5, 0.01562, 1.0, 0.007812, 1.0, 0.007812, 0.5, 0.007812, 1.0, 0.0, 1.0, 0.0, 0.5, 0.2618, 0.4897, 0.25, 0.49, 0.2382, 0.4897, 0.2265, 0.4888, 0.2148, 0.4874, 0.2032, 0.4854, 0.1917, 0.4828, 0.1803, 0.4797, 0.1691, 0.476, 0.1582, 0.4717, 0.1474, 0.467, 0.1369, 0.4617, 0.1266, 0.4559, 0.1167, 0.4496, 0.107, 0.4428, 0.09775, 0.4355, 0.08883, 0.4278, 0.08029, 0.4197, 0.07217, 0.4112, 0.06448, 0.4023, 0.05723, 0.393, 0.05045, 0.3833, 0.04415, 0.3734, 0.03834, 0.3631, 0.03304, 0.3526, 0.02827, 0.3418, 0.02403, 0.3309, 0.02033, 0.3197, 0.01719, 0.3083, 0.01461, 0.2968, 0.0126, 0.2852, 0.01116, 0.2735, 0.01029, 0.2618, 0.01, 0.25, 0.01029, 0.2382, 0.01116, 0.2265, 0.0126, 0.2148, 0.01461, 0.2032, 0.01719, 0.1917, 0.02033, 0.1803, 0.02403, 0.1691, 0.02827, 0.1582, 0.03304, 0.1474, 0.03834, 0.1369, 0.04415, 0.1266, 0.05045, 0.1167, 0.05723, 0.107, 0.06448, 0.09775, 0.07217, 0.08883, 0.08029, 0.08029, 0.08883, 0.07217, 0.09775, 0.06448, 0.107, 0.05723, 0.1167, 0.05045, 0.1266, 0.04415, 0.1369, 0.03834, 0.1474, 0.03304, 0.1582, 0.02827, 0.1691, 0.02403, 0.1803, 0.02033, 0.1917, 0.01719, 0.2032, 0.01461, 0.2148, 0.0126, 0.2265, 0.01116, 0.2382, 0.01029, 0.25, 0.01, 0.2618, 0.01029, 0.2735, 0.01116, 0.2852, 0.0126, 0.2968, 0.01461, 0.3083, 0.01719, 0.3197, 0.02033, 0.3309, 0.02403, 0.3418, 0.02827, 0.3526, 0.03304, 0.3631, 0.03834, 0.3734, 0.04415, 0.3833, 0.05045, 0.393, 0.05723, 0.4023, 0.06448, 0.4112, 0.07217, 0.4197, 0.08029, 0.4278, 0.08883, 0.4355, 0.09775, 0.4428, 0.107, 0.4496, 0.1167, 0.4559, 0.1266, 0.4617, 0.1369, 0.467, 0.1474, 0.4717, 0.1582, 0.476, 0.1691, 0.4797, 0.1803, 0.4828, 0.1917, 0.4854, 0.2032, 0.4874, 0.2148, 0.4888, 0.2265, 0.4897, 0.2382, 0.49, 0.25, 0.4897, 0.2618, 0.4888, 0.2735, 0.4874, 0.2852, 0.4854, 0.2968, 0.4828, 0.3083, 0.4797, 0.3197, 0.476, 0.3309, 0.4717, 0.3418, 0.467, 0.3526, 0.4617, 0.3631, 0.4559, 0.3734, 0.4496, 0.3833, 0.4428, 0.393, 0.4355, 0.4023, 0.4278, 0.4112, 0.4197, 0.4197, 0.4112, 0.4278, 0.4023, 0.4355, 0.393, 0.4428, 0.3833, 0.4496, 0.3734, 0.4559, 0.3631, 0.4617, 0.3526, 0.467, 0.3418, 0.4717, 0.3309, 0.476, 0.3197, 0.4797, 0.3083, 0.4828, 0.2968, 0.4854, 0.2852, 0.4874, 0.2735, 0.4888, 0.1797, 1.0, 0.1875, 1.0, 0.1875, 1.0, 0.1797, 1.0, 0.3125, 1.0, 0.3203, 1.0, 0.3203, 1.0, 0.3125, 1.0, 0.4453, 1.0, 0.4531, 1.0, 0.4531, 1.0, 0.4453, 1.0, 0.5781, 1.0, 0.5859, 1.0, 0.5859, 1.0, 0.5781, 1.0, 0.7109, 1.0, 0.7188, 1.0, 0.7188, 1.0, 0.7109, 1.0, 0.8438, 1.0, 0.8516, 1.0, 0.8516, 1.0, 0.8438, 1.0, 0.9766, 1.0, 0.9844, 1.0, 0.9844, 1.0, 0.9766, 1.0, 0.03906, 1.0, 0.04688, 1.0, 0.04688, 1.0, 0.03906, 1.0, 0.1719, 1.0, 0.1797, 1.0, 0.1797, 1.0, 0.1719, 1.0, 0.3047, 1.0, 0.3125, 1.0, 0.3125, 1.0, 0.3047, 1.0, 0.4375, 1.0, 0.4453, 1.0, 0.4453, 1.0, 0.4375, 1.0, 0.5703, 1.0, 0.5781, 1.0, 0.5781, 1.0, 0.5703, 1.0, 0.7031, 1.0, 0.7109, 1.0, 0.7109, 1.0, 0.7031, 1.0, 0.8359, 1.0, 0.8438, 1.0, 0.8438, 1.0, 0.8359, 1.0, 0.9688, 1.0, 0.9766, 1.0, 0.9766, 1.0, 0.9688, 1.0, 0.03125, 1.0, 0.03906, 1.0, 0.03906, 1.0, 0.03125, 1.0, 0.1641, 1.0, 0.1719, 1.0, 0.1719, 1.0, 0.1641, 1.0, 0.2969, 1.0, 0.3047, 1.0, 0.3047, 1.0, 0.2969, 1.0, 0.4297, 1.0, 0.4375, 1.0, 0.4375, 1.0, 0.4297, 1.0, 0.5625, 1.0, 0.5703, 1.0, 0.5703, 1.0, 0.5625, 1.0, 0.6953, 1.0, 0.7031, 1.0, 0.7031, 1.0, 0.6953, 1.0, 0.8281, 1.0, 0.8359, 1.0, 0.8359, 1.0, 0.8281, 1.0, 0.9609, 1.0, 0.9688, 1.0, 0.9688, 1.0, 0.9609, 1.0, 0.02344, 1.0, 0.03125, 1.0, 0.03125, 1.0, 0.02344, 1.0, 0.1562, 1.0, 0.1641, 1.0, 0.1641, 1.0, 0.1562, 1.0, 0.2891, 1.0, 0.2969, 1.0, 0.2969, 1.0, 0.2891, 1.0, 0.4219, 1.0, 0.4297, 1.0, 0.4297, 1.0, 0.4219, 1.0, 0.5547, 1.0, 0.5625, 1.0, 0.5625, 1.0, 0.5547, 1.0, 0.6875, 1.0, 0.6953, 1.0, 0.6953, 1.0, 0.6875, 1.0, 0.8203, 1.0, 0.8281, 1.0, 0.8281, 1.0, 0.8203, 1.0, 0.9531, 1.0, 0.9609, 1.0, 0.9609, 1.0, 0.9531, 1.0, 0.01562, 1.0, 0.02344, 1.0, 0.02344, 1.0, 0.01562, 1.0, 0.1484, 1.0, 0.1562, 1.0, 0.1562, 1.0, 0.1484, 1.0, 0.2812, 1.0, 0.2891, 1.0, 0.2891, 1.0, 0.2812, 1.0, 0.4141, 1.0, 0.4219, 1.0, 0.4219, 1.0, 0.4141, 1.0, 0.5469, 1.0, 0.5547, 1.0, 0.5547, 1.0, 0.5469, 1.0, 0.6797, 1.0, 0.6875, 1.0, 0.6875, 1.0, 0.6797, 1.0, 0.8125, 1.0, 0.8203, 1.0, 0.8203, 1.0, 0.8125, 1.0, 0.9453, 1.0, 0.9531, 1.0, 0.9531, 1.0, 0.9453, 1.0, 0.007812, 1.0, 0.01562, 1.0, 0.01562, 1.0, 0.007812, 1.0, 0.1406, 1.0, 0.1484, 1.0, 0.1484, 1.0, 0.1406, 1.0, 0.2734, 1.0, 0.2812, 1.0, 0.2812, 1.0, 0.2734, 1.0, 0.4062, 1.0, 0.4141, 1.0, 0.4141, 1.0, 0.4062, 1.0, 0.5391, 1.0, 0.5469, 1.0, 0.5469, 1.0, 0.5391, 1.0, 0.6719, 1.0, 0.6797, 1.0, 0.6797, 1.0, 0.6719, 1.0, 0.8047, 1.0, 0.8125, 1.0, 0.8125, 1.0, 0.8047, 1.0, 0.9375, 1.0, 0.9453, 1.0, 0.9453, 1.0, 0.9375, 1.0, 0.0, 1.0, 0.007812, 1.0, 0.007812, 1.0, 0.0, 1.0, 0.1328, 1.0, 0.1406, 1.0, 0.1406, 1.0, 0.1328, 1.0, 0.2656, 1.0, 0.2734, 1.0, 0.2734, 1.0, 0.2656, 1.0, 0.3984, 1.0, 0.4062, 1.0, 0.4062, 1.0, 0.3984, 1.0, 0.5312, 1.0, 0.5391, 1.0, 0.5391, 1.0, 0.5312, 1.0, 0.6641, 1.0, 0.6719, 1.0, 0.6719, 1.0, 0.6641, 1.0, 0.7969, 1.0, 0.8047, 1.0, 0.8047, 1.0, 0.7969, 1.0, 0.9297, 1.0, 0.9375, 1.0, 0.9375, 1.0, 0.9297, 1.0, 0.125, 1.0, 0.1328, 1.0, 0.1328, 1.0, 0.125, 1.0, 0.2578, 1.0, 0.2656, 1.0, 0.2656, 1.0, 0.2578, 1.0, 0.3906, 1.0, 0.3984, 1.0, 0.3984, 1.0, 0.3906, 1.0, 0.5234, 1.0, 0.5312, 1.0, 0.5312, 1.0, 0.5234, 1.0, 0.6562, 1.0, 0.6641, 1.0, 0.6641, 1.0, 0.6562, 1.0, 0.7891, 1.0, 0.7969, 1.0, 0.7969, 1.0, 0.7891, 1.0, 0.9219, 1.0, 0.9297, 1.0, 0.9297, 1.0, 0.9219, 1.0, 0.1172, 1.0, 0.125, 1.0, 0.125, 1.0, 0.1172, 1.0, 0.25, 1.0, 0.2578, 1.0, 0.2578, 1.0, 0.25, 1.0, 0.3828, 1.0, 0.3906, 1.0, 0.3906, 1.0, 0.3828, 1.0, 0.5156, 1.0, 0.5234, 1.0, 0.5234, 1.0, 0.5156, 1.0, 0.6484, 1.0, 0.6562, 1.0, 0.6562, 1.0, 0.6484, 1.0, 0.7812, 1.0, 0.7891, 1.0, 0.7891, 1.0, 0.7812, 1.0, 0.9141, 1.0, 0.9219, 1.0, 0.9219, 1.0, 0.9141, 1.0, 0.1094, 1.0, 0.1172, 1.0, 0.1172, 1.0, 0.1094, 1.0, 0.2422, 1.0, 0.25, 1.0, 0.25, 1.0, 0.2422, 1.0, 0.375, 1.0, 0.3828, 1.0, 0.3828, 1.0, 0.375, 1.0, 0.5078, 1.0, 0.5156, 1.0, 0.5156, 1.0, 0.5078, 1.0, 0.6406, 1.0, 0.6484, 1.0, 0.6484, 1.0, 0.6406, 1.0, 0.7734, 1.0, 0.7812, 1.0, 0.7812, 1.0, 0.7734, 1.0, 0.9062, 1.0, 0.9141, 1.0, 0.9141, 1.0, 0.9062, 1.0, 0.1016, 1.0, 0.1094, 1.0, 0.1094, 1.0, 0.1016, 1.0, 0.2344, 1.0, 0.2422, 1.0, 0.2422, 1.0, 0.2344, 1.0, 0.3672, 1.0, 0.375, 1.0, 0.375, 1.0, 0.3672, 1.0, 0.5, 1.0, 0.5078, 1.0, 0.5078, 1.0, 0.5, 1.0, 0.6328, 1.0, 0.6406, 1.0, 0.6406, 1.0, 0.6328, 1.0, 0.7656, 1.0, 0.7734, 1.0, 0.7734, 1.0, 0.7656, 1.0, 0.8984, 1.0, 0.9062, 1.0, 0.9062, 1.0, 0.8984, 1.0, 0.09375, 1.0, 0.1016, 1.0, 0.1016, 1.0, 0.09375, 1.0, 0.2266, 1.0, 0.2344, 1.0, 0.2344, 1.0, 0.2266, 1.0, 0.3594, 1.0, 0.3672, 1.0, 0.3672, 1.0, 0.3594, 1.0, 0.4922, 1.0, 0.5, 1.0, 0.5, 1.0, 0.4922, 1.0, 0.625, 1.0, 0.6328, 1.0, 0.6328, 1.0, 0.625, 1.0, 0.7578, 1.0, 0.7656, 1.0, 0.7656, 1.0, 0.7578, 1.0, 0.8906, 1.0, 0.8984, 1.0, 0.8984, 1.0, 0.8906, 1.0, 0.08594, 1.0, 0.09375, 1.0, 0.09375, 1.0, 0.08594, 1.0, 0.2188, 1.0, 0.2266, 1.0, 0.2266, 1.0, 0.2188, 1.0, 0.3516, 1.0, 0.3594, 1.0, 0.3594, 1.0, 0.3516, 1.0, 0.4844, 1.0, 0.4922, 1.0, 0.4922, 1.0, 0.4844, 1.0, 0.6172, 1.0, 0.625, 1.0, 0.625, 1.0, 0.6172, 1.0, 0.75, 1.0, 0.7578, 1.0, 0.7578, 1.0, 0.75, 1.0, 0.8828, 1.0, 0.8906, 1.0, 0.8906, 1.0, 0.8828, 1.0, 0.07812, 1.0, 0.08594, 1.0, 0.08594, 1.0, 0.07812, 1.0, 0.2109, 1.0, 0.2188, 1.0, 0.2188, 1.0, 0.2109, 1.0, 0.3438, 1.0, 0.3516, 1.0, 0.3516, 1.0, 0.3438, 1.0, 0.4766, 1.0, 0.4844, 1.0, 0.4844, 1.0, 0.4766, 1.0, 0.6094, 1.0, 0.6172, 1.0, 0.6172, 1.0, 0.6094, 1.0, 0.7422, 1.0, 0.75, 1.0, 0.75, 1.0, 0.7422, 1.0, 0.875, 1.0, 0.8828, 1.0, 0.8828, 1.0, 0.875, 1.0, 0.07031, 1.0, 0.07812, 1.0, 0.07812, 1.0, 0.07031, 1.0, 0.2031, 1.0, 0.2109, 1.0, 0.2109, 1.0, 0.2031, 1.0, 0.3359, 1.0, 0.3438, 1.0, 0.3438, 1.0, 0.3359, 1.0, 0.4688, 1.0, 0.4766, 1.0, 0.4766, 1.0, 0.4688, 1.0, 0.6016, 1.0, 0.6094, 1.0, 0.6094, 1.0, 0.6016, 1.0, 0.7344, 1.0, 0.7422, 1.0, 0.7422, 1.0, 0.7344, 1.0, 0.8672, 1.0, 0.875, 1.0, 0.875, 1.0, 0.8672, 1.0, 0.0625, 1.0, 0.07031, 1.0, 0.07031, 1.0, 0.0625, 1.0, 0.1953, 1.0, 0.2031, 1.0, 0.2031, 1.0, 0.1953, 1.0, 0.3281, 1.0, 0.3359, 1.0, 0.3359, 1.0, 0.3281, 1.0, 0.4609, 1.0, 0.4688, 1.0, 0.4688, 1.0, 0.4609, 1.0, 0.5938, 1.0, 0.6016, 1.0, 0.6016, 1.0, 0.5938, 1.0, 0.9922, 1.0, 1.0, 1.0, 1.0, 1.0, 0.9922, 1.0, 0.7266, 1.0, 0.7344, 1.0, 0.7344, 1.0, 0.7266, 1.0, 0.8594, 1.0, 0.8672, 1.0, 0.8672, 1.0, 0.8594, 1.0, 0.05469, 1.0, 0.0625, 1.0, 0.0625, 1.0, 0.05469, 1.0, 0.1875, 1.0, 0.1953, 1.0, 0.1953, 1.0, 0.1875, 1.0, 0.3203, 1.0, 0.3281, 1.0, 0.3281, 1.0, 0.3203, 1.0, 0.4531, 1.0, 0.4609, 1.0, 0.4609, 1.0, 0.4531, 1.0, 0.5859, 1.0, 0.5938, 1.0, 0.5938, 1.0, 0.5859, 1.0, 0.7188, 1.0, 0.7266, 1.0, 0.7266, 1.0, 0.7188, 1.0, 0.8516, 1.0, 0.8594, 1.0, 0.8594, 1.0, 0.8516, 1.0, 0.9844, 1.0, 0.9922, 1.0, 0.9922, 1.0, 0.9844, 1.0])
me_cylinder.update()

# ---- objects
ob_cylinder = bpy.data.objects.new('Cylinder', me_cylinder)

# ---- transforms, parenting, visibility, modifiers, constraints
ob_cylinder.location = (0.0, 0.0, 0.0)

# ---- collection membership
col_collection.objects.link(ob_cylinder)

# ---- scene / render settings (as saved in the file)
scene.frame_start = 1; scene.frame_end = 250; scene.frame_set(1)
scene.render.engine = 'BLENDER_EEVEE_NEXT'
scene.cycles.sampling_pattern = 'TABULATED_SOBOL'
bpy.context.view_layer.update()

# ---- added for rendering (the .blend has no active camera and no usable light): camera, sun
cam_auto = bpy.data.cameras.new('AutoCamera')
cam_auto.lens = 50.0
cam_auto.sensor_width = 36.0
cam_auto.clip_end = 3939.67
ob_auto_camera = bpy.data.objects.new('AutoCamera', cam_auto)
scene.collection.objects.link(ob_auto_camera)
ob_auto_camera.location = (221.169, -273.707, 180.44)
ob_auto_camera.rotation_euler = (1.09748, -7.21219e-08, 0.694738)
scene.camera = ob_auto_camera
light_auto_sun = bpy.data.lights.new('AutoSun', 'SUN')
light_auto_sun.energy = 3.0
light_auto_sun.angle = 0.0523599
ob_auto_sun = bpy.data.objects.new('AutoSun', light_auto_sun)
scene.collection.objects.link(ob_auto_sun)
ob_auto_sun.rotation_euler = (0.872665, 0.174533, 0.523599)
bpy.context.view_layer.update()
